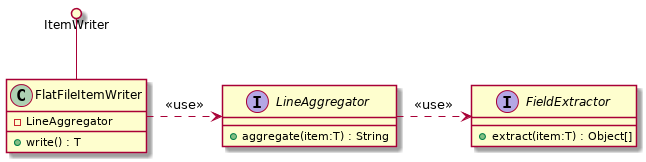

The diagram above was rendered by PlantUML. Its source (embedded in the PNG):
@startuml
class FlatFileItemWriter {
  - LineAggregator
  + write() : T
}
interface LineAggregator {
  + aggregate(item:T) : String
}
interface FieldExtractor {
  + extract(item:T) : Object[]
}

ItemWriter ()-- FlatFileItemWriter
FlatFileItemWriter .r.> LineAggregator : <<use>>
LineAggregator .r.> FieldExtractor : <<use>>
  @enduml